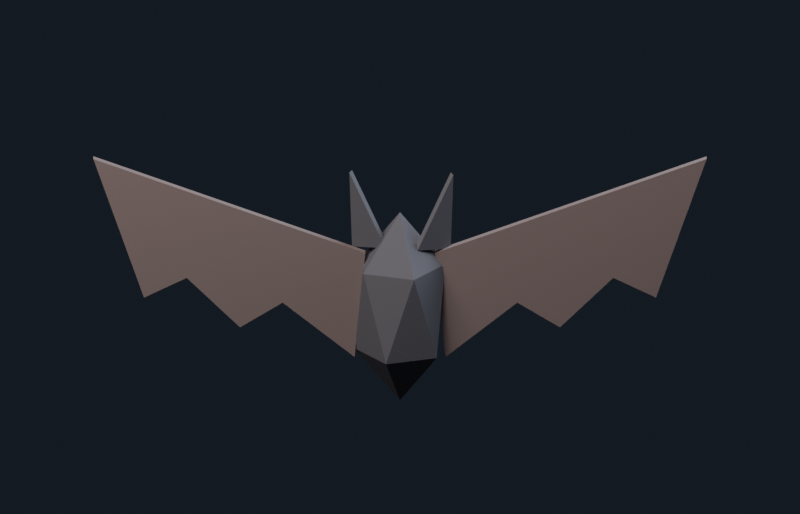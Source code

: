 # Source: bat.blend  (saved by Blender 5.2.44; exported with 4.5.12 LTS)
import bpy
from mathutils import Matrix  # noqa: F401  (used for matrix-valued properties, if any)

bpy.ops.wm.read_factory_settings(use_empty=True)
scene = bpy.context.scene
scene.name = 'Bat'

# ---- collections
col_main = bpy.data.collections.new('Main'); scene.collection.children.link(col_main)
col_preview = bpy.data.collections.new('_Preview'); scene.collection.children.link(col_preview)

# ---- materials (node trees are filled in below, after node groups)
mat_bat_body_charcoal_001 = bpy.data.materials.new('Bat_Body_Charcoal.001')
mat_bat_body_charcoal_001.diffuse_color = (0.105, 0.095, 0.105, 1.0)
mat_bat_wing_leather_001 = bpy.data.materials.new('Bat_Wing_Leather.001')
mat_bat_wing_leather_001.diffuse_color = (0.19, 0.135, 0.125, 1.0)

# ---- material node trees
mat_bat_body_charcoal_001.use_nodes = True; mat_bat_body_charcoal_001.node_tree.nodes.clear()
_N = mat_bat_body_charcoal_001.node_tree.nodes; _L = mat_bat_body_charcoal_001.node_tree.links
n0 = _N.new('ShaderNodeBsdfPrincipled'); n0.name = 'Principled BSDF'; n0.location = (-200, 100)
n0.inputs[0].default_value = (0.105, 0.095, 0.105, 1.0)
n0.inputs[2].default_value = 0.9
n0.inputs[10].default_value = 0.005
n1 = _N.new('ShaderNodeOutputMaterial'); n1.name = 'Material Output'; n1.location = (200, 100)
_L.new(n0.outputs[0], n1.inputs[0])
n1.is_active_output = True
mat_bat_wing_leather_001.use_nodes = True; mat_bat_wing_leather_001.node_tree.nodes.clear()
_N = mat_bat_wing_leather_001.node_tree.nodes; _L = mat_bat_wing_leather_001.node_tree.links
n0 = _N.new('ShaderNodeBsdfPrincipled'); n0.name = 'Principled BSDF'; n0.location = (-200, 100)
n0.inputs[0].default_value = (0.19, 0.135, 0.125, 1.0)
n0.inputs[2].default_value = 0.9
n0.inputs[10].default_value = 0.005
n1 = _N.new('ShaderNodeOutputMaterial'); n1.name = 'Material Output'; n1.location = (200, 100)
_L.new(n0.outputs[0], n1.inputs[0])
n1.is_active_output = True

# ---- world
world_obstacle_library_world_002 = bpy.data.worlds.new('Obstacle_Library_World.002'); scene.world = world_obstacle_library_world_002
world_obstacle_library_world_002.use_nodes = True; world_obstacle_library_world_002.node_tree.nodes.clear()
_N = world_obstacle_library_world_002.node_tree.nodes; _L = world_obstacle_library_world_002.node_tree.links
n0 = _N.new('ShaderNodeBackground'); n0.name = 'Background'; n0.location = (-200, 100)
n0.inputs[0].default_value = (0.06, 0.08, 0.12, 1.0)
n0.inputs[1].default_value = 0.22
n1 = _N.new('ShaderNodeOutputWorld'); n1.name = 'World Output'; n1.location = (200, 100)
_L.new(n0.outputs[0], n1.inputs[0])
n1.is_active_output = True

# ---- cameras
cam_obstacle_camera_001 = bpy.data.cameras.new('_Obstacle_Camera.001')
cam_obstacle_camera_001.type = 'ORTHO'
cam_obstacle_camera_001.passepartout_alpha = 1.0
cam_obstacle_camera_001.clip_start = 0.03
cam_obstacle_camera_001.lens = 26.0
cam_obstacle_camera_001.ortho_scale = 3.0

# ---- lights
light_obstacle_key_001 = bpy.data.lights.new('_Obstacle_Key.001', 'AREA')
light_obstacle_key_001.energy = 600.0
light_obstacle_key_001.shape = 'DISK'
light_obstacle_key_001.size = 5.0
light_obstacle_fill_001 = bpy.data.lights.new('_Obstacle_Fill.001', 'AREA')
light_obstacle_fill_001.color = (0.65, 0.8, 1.0)
light_obstacle_fill_001.energy = 350.0
light_obstacle_fill_001.shape = 'DISK'
light_obstacle_fill_001.size = 4.0

# ---- meshes
me_bat_body_002 = bpy.data.meshes.new('Bat_Body.002')
me_bat_body_002.from_pydata([(0.0, 0.0, -0.38), (0.1375, -0.09989, -0.1699), (-0.05251, -0.1616, -0.1699), (-0.1699, 0.0, -0.1699), (-0.05251, 0.1616, -0.1699), (0.1375, 0.09989, -0.1699), (0.05251, -0.1616, 0.1699), (-0.1375, -0.09989, 0.1699), (-0.1375, 0.09989, 0.1699), (0.05251, 0.1616, 0.1699), (0.1699, 0.0, 0.1699), (0.0, 0.0, 0.38)], [], [(0, 1, 2), (1, 0, 5), (0, 2, 3), (0, 3, 4), (0, 4, 5), (1, 5, 10), (2, 1, 6), (3, 2, 7), (4, 3, 8), (5, 4, 9), (1, 10, 6), (2, 6, 7), (3, 7, 8), (4, 8, 9), (5, 9, 10), (6, 10, 11), (7, 6, 11), (8, 7, 11), (9, 8, 11), (10, 9, 11)])
_uv = me_bat_body_002.uv_layers.new(name='UVMap')
_uv.uv.foreach_set('vector', [0.1818, 0.0, 0.2727, 0.1575, 0.09091, 0.1575, 0.2727, 0.1575, 0.3636, 0.0, 0.4545, 0.1575, 0.9091, 0.0, 1.0, 0.1575, 0.8182, 0.1575, 0.7273, 0.0, 0.8182, 0.1575, 0.6364, 0.1575, 0.5455, 0.0, 0.6364, 0.1575, 0.4545, 0.1575, 0.2727, 0.1575, 0.4545, 0.1575, 0.3636, 0.3149, 0.09091, 0.1575, 0.2727, 0.1575, 0.1818, 0.3149, 0.8182, 0.1575, 1.0, 0.1575, 0.9091, 0.3149, 0.6364, 0.1575, 0.8182, 0.1575, 0.7273, 0.3149, 0.4545, 0.1575, 0.6364, 0.1575, 0.5455, 0.3149, 0.2727, 0.1575, 0.3636, 0.3149, 0.1818, 0.3149, 0.09091, 0.1575, 0.1818, 0.3149, 0.0, 0.3149, 0.8182, 0.1575, 0.9091, 0.3149, 0.7273, 0.3149, 0.6364, 0.1575, 0.7273, 0.3149, 0.5455, 0.3149, 0.4545, 0.1575, 0.5455, 0.3149, 0.3636, 0.3149, 0.1818, 0.3149, 0.3636, 0.3149, 0.2727, 0.4724, 0.0, 0.3149, 0.1818, 0.3149, 0.09091, 0.4724, 0.7273, 0.3149, 0.9091, 0.3149, 0.8182, 0.4724, 0.5455, 0.3149, 0.7273, 0.3149, 0.6364, 0.4724, 0.3636, 0.3149, 0.5455, 0.3149, 0.4545, 0.4724])
_ca = me_bat_body_002.color_attributes.new('Color', 'BYTE_COLOR', 'CORNER')
_ca.data.foreach_set('color', [0.1046, 0.09531, 0.1046, 1.0, 0.1046, 0.09531, 0.1046, 1.0, 0.1046, 0.09531, 0.1046, 1.0, 0.1046, 0.09531, 0.1046, 1.0, 0.1046, 0.09531, 0.1046, 1.0, 0.1046, 0.09531, 0.1046, 1.0, 0.1046, 0.09531, 0.1046, 1.0, 0.1046, 0.09531, 0.1046, 1.0, 0.1046, 0.09531, 0.1046, 1.0, 0.1046, 0.09531, 0.1046, 1.0, 0.1046, 0.09531, 0.1046, 1.0, 0.1046, 0.09531, 0.1046, 1.0, 0.1046, 0.09531, 0.1046, 1.0, 0.1046, 0.09531, 0.1046, 1.0, 0.1046, 0.09531, 0.1046, 1.0, 0.1046, 0.09531, 0.1046, 1.0, 0.1046, 0.09531, 0.1046, 1.0, 0.1046, 0.09531, 0.1046, 1.0, 0.1046, 0.09531, 0.1046, 1.0, 0.1046, 0.09531, 0.1046, 1.0, 0.1046, 0.09531, 0.1046, 1.0, 0.1046, 0.09531, 0.1046, 1.0, 0.1046, 0.09531, 0.1046, 1.0, 0.1046, 0.09531, 0.1046, 1.0, 0.1046, 0.09531, 0.1046, 1.0, 0.1046, 0.09531, 0.1046, 1.0, 0.1046, 0.09531, 0.1046, 1.0, 0.1046, 0.09531, 0.1046, 1.0, 0.1046, 0.09531, 0.1046, 1.0, 0.1046, 0.09531, 0.1046, 1.0, 0.1046, 0.09531, 0.1046, 1.0, 0.1046, 0.09531, 0.1046, 1.0, 0.1046, 0.09531, 0.1046, 1.0, 0.1046, 0.09531, 0.1046, 1.0, 0.1046, 0.09531, 0.1046, 1.0, 0.1046, 0.09531, 0.1046, 1.0, 0.1046, 0.09531, 0.1046, 1.0, 0.1046, 0.09531, 0.1046, 1.0, 0.1046, 0.09531, 0.1046, 1.0, 0.1046, 0.09531, 0.1046, 1.0, 0.1046, 0.09531, 0.1046, 1.0, 0.1046, 0.09531, 0.1046, 1.0, 0.1046, 0.09531, 0.1046, 1.0, 0.1046, 0.09531, 0.1046, 1.0, 0.1046, 0.09531, 0.1046, 1.0, 0.1046, 0.09531, 0.1046, 1.0, 0.1046, 0.09531, 0.1046, 1.0, 0.1046, 0.09531, 0.1046, 1.0, 0.1046, 0.09531, 0.1046, 1.0, 0.1046, 0.09531, 0.1046, 1.0, 0.1046, 0.09531, 0.1046, 1.0, 0.1046, 0.09531, 0.1046, 1.0, 0.1046, 0.09531, 0.1046, 1.0, 0.1046, 0.09531, 0.1046, 1.0, 0.1046, 0.09531, 0.1046, 1.0, 0.1046, 0.09531, 0.1046, 1.0, 0.1046, 0.09531, 0.1046, 1.0, 0.1046, 0.09531, 0.1046, 1.0, 0.1046, 0.09531, 0.1046, 1.0, 0.1046, 0.09531, 0.1046, 1.0])
me_bat_body_002.materials.append(mat_bat_body_charcoal_001)
me_bat_body_002.update()
me_cave_bat_wing_left_solid_001 = bpy.data.meshes.new('Cave_Bat_Wing_Left_Solid.001')
me_cave_bat_wing_left_solid_001.from_pydata([(-4.768e-09, -0.014, 1.192e-09), (-1.02, -0.014, 0.38), (-0.83, -0.014, -0.18), (-0.67, -0.014, -0.1), (-0.47, -0.014, -0.3), (-0.31, -0.014, -0.2), (-0.04, -0.014, -0.42), (-4.768e-09, 0.014, 1.192e-09), (-1.02, 0.014, 0.38), (-0.83, 0.014, -0.18), (-0.67, 0.014, -0.1), (-0.47, 0.014, -0.3), (-0.31, 0.014, -0.2), (-0.04, 0.014, -0.42)], [], [(0, 3, 5), (10, 12, 11), (1, 0, 7), (2, 1, 8), (3, 2, 9), (4, 3, 10), (5, 4, 11), (6, 5, 12), (0, 6, 13), (0, 5, 6), (5, 3, 4), (3, 1, 2), (1, 3, 0), (13, 12, 7), (7, 10, 8), (12, 10, 7), (8, 10, 9), (1, 7, 8), (2, 8, 9), (3, 9, 10), (4, 10, 11), (5, 11, 12), (6, 12, 13), (0, 13, 7)])
_uv = me_cave_bat_wing_left_solid_001.uv_layers.new(name='UVMap')
_uv.uv.foreach_set('vector', [0.0, 0.0, 1.0, 0.0, 1.0, 1.0, 0.0, 0.0, 1.0, 0.0, 1.0, 1.0, 0.0, 0.0, 1.0, 0.0, 1.0, 1.0, 0.0, 0.0, 1.0, 0.0, 1.0, 1.0, 0.0, 0.0, 1.0, 0.0, 1.0, 1.0, 0.0, 0.0, 1.0, 0.0, 1.0, 1.0, 0.0, 0.0, 1.0, 0.0, 1.0, 1.0, 0.0, 0.0, 1.0, 0.0, 1.0, 1.0, 0.0, 0.0, 1.0, 0.0, 1.0, 1.0, 0.0, 0.0, 1.0, 0.0, 1.0, 1.0, 0.0, 0.0, 1.0, 0.0, 1.0, 1.0, 0.0, 0.0, 1.0, 0.0, 1.0, 1.0, 0.0, 0.0, 1.0, 0.0, 1.0, 1.0, 0.0, 0.0, 1.0, 0.0, 1.0, 1.0, 0.0, 0.0, 1.0, 0.0, 1.0, 1.0, 0.0, 0.0, 1.0, 0.0, 1.0, 1.0, 0.0, 0.0, 1.0, 0.0, 1.0, 1.0, 0.0, 0.0, 1.0, 0.0, 1.0, 1.0, 0.0, 0.0, 1.0, 0.0, 1.0, 1.0, 0.0, 0.0, 1.0, 0.0, 1.0, 1.0, 0.0, 0.0, 1.0, 0.0, 1.0, 1.0, 0.0, 0.0, 1.0, 0.0, 1.0, 1.0, 0.0, 0.0, 1.0, 0.0, 1.0, 1.0, 0.0, 0.0, 1.0, 0.0, 1.0, 1.0])
_ca = me_cave_bat_wing_left_solid_001.color_attributes.new('Color', 'BYTE_COLOR', 'CORNER')
_ca.data.foreach_set('color', [0.1912, 0.1356, 0.1248, 1.0, 0.1912, 0.1356, 0.1248, 1.0, 0.1912, 0.1356, 0.1248, 1.0, 0.1912, 0.1356, 0.1248, 1.0, 0.1912, 0.1356, 0.1248, 1.0, 0.1912, 0.1356, 0.1248, 1.0, 0.1912, 0.1356, 0.1248, 1.0, 0.1912, 0.1356, 0.1248, 1.0, 0.1912, 0.1356, 0.1248, 1.0, 0.1912, 0.1356, 0.1248, 1.0, 0.1912, 0.1356, 0.1248, 1.0, 0.1912, 0.1356, 0.1248, 1.0, 0.1912, 0.1356, 0.1248, 1.0, 0.1912, 0.1356, 0.1248, 1.0, 0.1912, 0.1356, 0.1248, 1.0, 0.1912, 0.1356, 0.1248, 1.0, 0.1912, 0.1356, 0.1248, 1.0, 0.1912, 0.1356, 0.1248, 1.0, 0.1912, 0.1356, 0.1248, 1.0, 0.1912, 0.1356, 0.1248, 1.0, 0.1912, 0.1356, 0.1248, 1.0, 0.1912, 0.1356, 0.1248, 1.0, 0.1912, 0.1356, 0.1248, 1.0, 0.1912, 0.1356, 0.1248, 1.0, 0.1912, 0.1356, 0.1248, 1.0, 0.1912, 0.1356, 0.1248, 1.0, 0.1912, 0.1356, 0.1248, 1.0, 0.1912, 0.1356, 0.1248, 1.0, 0.1912, 0.1356, 0.1248, 1.0, 0.1912, 0.1356, 0.1248, 1.0, 0.1912, 0.1356, 0.1248, 1.0, 0.1912, 0.1356, 0.1248, 1.0, 0.1912, 0.1356, 0.1248, 1.0, 0.1912, 0.1356, 0.1248, 1.0, 0.1912, 0.1356, 0.1248, 1.0, 0.1912, 0.1356, 0.1248, 1.0, 0.1912, 0.1356, 0.1248, 1.0, 0.1912, 0.1356, 0.1248, 1.0, 0.1912, 0.1356, 0.1248, 1.0, 0.1912, 0.1356, 0.1248, 1.0, 0.1912, 0.1356, 0.1248, 1.0, 0.1912, 0.1356, 0.1248, 1.0, 0.1912, 0.1356, 0.1248, 1.0, 0.1912, 0.1356, 0.1248, 1.0, 0.1912, 0.1356, 0.1248, 1.0, 0.1912, 0.1356, 0.1248, 1.0, 0.1912, 0.1356, 0.1248, 1.0, 0.1912, 0.1356, 0.1248, 1.0, 0.1912, 0.1356, 0.1248, 1.0, 0.1912, 0.1356, 0.1248, 1.0, 0.1912, 0.1356, 0.1248, 1.0, 0.1912, 0.1356, 0.1248, 1.0, 0.1912, 0.1356, 0.1248, 1.0, 0.1912, 0.1356, 0.1248, 1.0, 0.1912, 0.1356, 0.1248, 1.0, 0.1912, 0.1356, 0.1248, 1.0, 0.1912, 0.1356, 0.1248, 1.0, 0.1912, 0.1356, 0.1248, 1.0, 0.1912, 0.1356, 0.1248, 1.0, 0.1912, 0.1356, 0.1248, 1.0, 0.1912, 0.1356, 0.1248, 1.0, 0.1912, 0.1356, 0.1248, 1.0, 0.1912, 0.1356, 0.1248, 1.0, 0.1912, 0.1356, 0.1248, 1.0, 0.1912, 0.1356, 0.1248, 1.0, 0.1912, 0.1356, 0.1248, 1.0, 0.1912, 0.1356, 0.1248, 1.0, 0.1912, 0.1356, 0.1248, 1.0, 0.1912, 0.1356, 0.1248, 1.0, 0.1912, 0.1356, 0.1248, 1.0, 0.1912, 0.1356, 0.1248, 1.0, 0.1912, 0.1356, 0.1248, 1.0])
me_cave_bat_wing_left_solid_001.materials.append(mat_bat_wing_leather_001)
me_cave_bat_wing_left_solid_001.update()
me_bat_ear__1_002 = bpy.data.meshes.new('Bat_Ear_-1.002')
me_bat_ear__1_002.from_pydata([(-0.055, -0.04, 0.25), (-0.19, 0.0, 0.54), (-0.18, 0.03, 0.23), (-0.04457, -0.02075, 0.2522), (-0.1796, 0.01925, 0.5422), (-0.1696, 0.04925, 0.2322)], [], [(0, 1, 2), (3, 5, 4), (0, 2, 5, 3), (1, 0, 3, 4), (2, 1, 4, 5)])
_uv = me_bat_ear__1_002.uv_layers.new(name='UVMap')
_uv.uv.foreach_set('vector', [0.0, 0.0, 1.0, 0.0, 1.0, 1.0, 0.0, 0.0, 1.0, 1.0, 1.0, 0.0, 0.0, 0.0, 1.0, 1.0, 1.0, 1.0, 0.0, 0.0, 1.0, 0.0, 0.0, 0.0, 0.0, 0.0, 1.0, 0.0, 1.0, 1.0, 1.0, 0.0, 1.0, 0.0, 1.0, 1.0])
_ca = me_bat_ear__1_002.color_attributes.new('Color', 'BYTE_COLOR', 'CORNER')
_ca.data.foreach_set('color', [0.1046, 0.09531, 0.1046, 1.0, 0.1046, 0.09531, 0.1046, 1.0, 0.1046, 0.09531, 0.1046, 1.0, 0.1046, 0.09531, 0.1046, 1.0, 0.1046, 0.09531, 0.1046, 1.0, 0.1046, 0.09531, 0.1046, 1.0, 0.1046, 0.09531, 0.1046, 1.0, 0.1046, 0.09531, 0.1046, 1.0, 0.1046, 0.09531, 0.1046, 1.0, 0.1046, 0.09531, 0.1046, 1.0, 0.1046, 0.09531, 0.1046, 1.0, 0.1046, 0.09531, 0.1046, 1.0, 0.1046, 0.09531, 0.1046, 1.0, 0.1046, 0.09531, 0.1046, 1.0, 0.1046, 0.09531, 0.1046, 1.0, 0.1046, 0.09531, 0.1046, 1.0, 0.1046, 0.09531, 0.1046, 1.0, 0.1046, 0.09531, 0.1046, 1.0])
me_bat_ear__1_002.materials.append(mat_bat_body_charcoal_001)
me_bat_ear__1_002.update()
me_cave_bat_wing_right_solid_001 = bpy.data.meshes.new('Cave_Bat_Wing_Right_Solid.001')
me_cave_bat_wing_right_solid_001.from_pydata([(4.768e-09, -0.014, 1.192e-09), (1.02, -0.014, 0.38), (0.83, -0.014, -0.18), (0.67, -0.014, -0.1), (0.47, -0.014, -0.3), (0.31, -0.014, -0.2), (0.04, -0.014, -0.42), (4.768e-09, 0.014, 1.192e-09), (1.02, 0.014, 0.38), (0.83, 0.014, -0.18), (0.67, 0.014, -0.1), (0.47, 0.014, -0.3), (0.31, 0.014, -0.2), (0.04, 0.014, -0.42)], [], [(0, 5, 3), (10, 11, 12), (1, 7, 0), (2, 8, 1), (3, 9, 2), (4, 10, 3), (5, 11, 4), (6, 12, 5), (0, 13, 6), (0, 6, 5), (5, 4, 3), (3, 2, 1), (1, 0, 3), (13, 7, 12), (7, 8, 10), (12, 7, 10), (8, 9, 10), (1, 8, 7), (2, 9, 8), (3, 10, 9), (4, 11, 10), (5, 12, 11), (6, 13, 12), (0, 7, 13)])
_uv = me_cave_bat_wing_right_solid_001.uv_layers.new(name='UVMap')
_uv.uv.foreach_set('vector', [0.0, 0.0, 1.0, 0.0, 1.0, 1.0, 0.0, 0.0, 1.0, 0.0, 1.0, 1.0, 0.0, 0.0, 1.0, 0.0, 1.0, 1.0, 0.0, 0.0, 1.0, 0.0, 1.0, 1.0, 0.0, 0.0, 1.0, 0.0, 1.0, 1.0, 0.0, 0.0, 1.0, 0.0, 1.0, 1.0, 0.0, 0.0, 1.0, 0.0, 1.0, 1.0, 0.0, 0.0, 1.0, 0.0, 1.0, 1.0, 0.0, 0.0, 1.0, 0.0, 1.0, 1.0, 0.0, 0.0, 1.0, 0.0, 1.0, 1.0, 0.0, 0.0, 1.0, 0.0, 1.0, 1.0, 0.0, 0.0, 1.0, 0.0, 1.0, 1.0, 0.0, 0.0, 1.0, 0.0, 1.0, 1.0, 0.0, 0.0, 1.0, 0.0, 1.0, 1.0, 0.0, 0.0, 1.0, 0.0, 1.0, 1.0, 0.0, 0.0, 1.0, 0.0, 1.0, 1.0, 0.0, 0.0, 1.0, 0.0, 1.0, 1.0, 0.0, 0.0, 1.0, 0.0, 1.0, 1.0, 0.0, 0.0, 1.0, 0.0, 1.0, 1.0, 0.0, 0.0, 1.0, 0.0, 1.0, 1.0, 0.0, 0.0, 1.0, 0.0, 1.0, 1.0, 0.0, 0.0, 1.0, 0.0, 1.0, 1.0, 0.0, 0.0, 1.0, 0.0, 1.0, 1.0, 0.0, 0.0, 1.0, 0.0, 1.0, 1.0])
_ca = me_cave_bat_wing_right_solid_001.color_attributes.new('Color', 'BYTE_COLOR', 'CORNER')
_ca.data.foreach_set('color', [0.1912, 0.1356, 0.1248, 1.0, 0.1912, 0.1356, 0.1248, 1.0, 0.1912, 0.1356, 0.1248, 1.0, 0.1912, 0.1356, 0.1248, 1.0, 0.1912, 0.1356, 0.1248, 1.0, 0.1912, 0.1356, 0.1248, 1.0, 0.1912, 0.1356, 0.1248, 1.0, 0.1912, 0.1356, 0.1248, 1.0, 0.1912, 0.1356, 0.1248, 1.0, 0.1912, 0.1356, 0.1248, 1.0, 0.1912, 0.1356, 0.1248, 1.0, 0.1912, 0.1356, 0.1248, 1.0, 0.1912, 0.1356, 0.1248, 1.0, 0.1912, 0.1356, 0.1248, 1.0, 0.1912, 0.1356, 0.1248, 1.0, 0.1912, 0.1356, 0.1248, 1.0, 0.1912, 0.1356, 0.1248, 1.0, 0.1912, 0.1356, 0.1248, 1.0, 0.1912, 0.1356, 0.1248, 1.0, 0.1912, 0.1356, 0.1248, 1.0, 0.1912, 0.1356, 0.1248, 1.0, 0.1912, 0.1356, 0.1248, 1.0, 0.1912, 0.1356, 0.1248, 1.0, 0.1912, 0.1356, 0.1248, 1.0, 0.1912, 0.1356, 0.1248, 1.0, 0.1912, 0.1356, 0.1248, 1.0, 0.1912, 0.1356, 0.1248, 1.0, 0.1912, 0.1356, 0.1248, 1.0, 0.1912, 0.1356, 0.1248, 1.0, 0.1912, 0.1356, 0.1248, 1.0, 0.1912, 0.1356, 0.1248, 1.0, 0.1912, 0.1356, 0.1248, 1.0, 0.1912, 0.1356, 0.1248, 1.0, 0.1912, 0.1356, 0.1248, 1.0, 0.1912, 0.1356, 0.1248, 1.0, 0.1912, 0.1356, 0.1248, 1.0, 0.1912, 0.1356, 0.1248, 1.0, 0.1912, 0.1356, 0.1248, 1.0, 0.1912, 0.1356, 0.1248, 1.0, 0.1912, 0.1356, 0.1248, 1.0, 0.1912, 0.1356, 0.1248, 1.0, 0.1912, 0.1356, 0.1248, 1.0, 0.1912, 0.1356, 0.1248, 1.0, 0.1912, 0.1356, 0.1248, 1.0, 0.1912, 0.1356, 0.1248, 1.0, 0.1912, 0.1356, 0.1248, 1.0, 0.1912, 0.1356, 0.1248, 1.0, 0.1912, 0.1356, 0.1248, 1.0, 0.1912, 0.1356, 0.1248, 1.0, 0.1912, 0.1356, 0.1248, 1.0, 0.1912, 0.1356, 0.1248, 1.0, 0.1912, 0.1356, 0.1248, 1.0, 0.1912, 0.1356, 0.1248, 1.0, 0.1912, 0.1356, 0.1248, 1.0, 0.1912, 0.1356, 0.1248, 1.0, 0.1912, 0.1356, 0.1248, 1.0, 0.1912, 0.1356, 0.1248, 1.0, 0.1912, 0.1356, 0.1248, 1.0, 0.1912, 0.1356, 0.1248, 1.0, 0.1912, 0.1356, 0.1248, 1.0, 0.1912, 0.1356, 0.1248, 1.0, 0.1912, 0.1356, 0.1248, 1.0, 0.1912, 0.1356, 0.1248, 1.0, 0.1912, 0.1356, 0.1248, 1.0, 0.1912, 0.1356, 0.1248, 1.0, 0.1912, 0.1356, 0.1248, 1.0, 0.1912, 0.1356, 0.1248, 1.0, 0.1912, 0.1356, 0.1248, 1.0, 0.1912, 0.1356, 0.1248, 1.0, 0.1912, 0.1356, 0.1248, 1.0, 0.1912, 0.1356, 0.1248, 1.0, 0.1912, 0.1356, 0.1248, 1.0])
me_cave_bat_wing_right_solid_001.materials.append(mat_bat_wing_leather_001)
me_cave_bat_wing_right_solid_001.update()
me_bat_ear_1_002 = bpy.data.meshes.new('Bat_Ear_1.002')
me_bat_ear_1_002.from_pydata([(0.055, -0.04, 0.25), (0.19, 0.0, 0.54), (0.18, 0.03, 0.23), (0.06543, -0.05925, 0.2478), (0.2004, -0.01925, 0.5378), (0.1904, 0.01075, 0.2278)], [], [(0, 1, 2), (3, 5, 4), (0, 2, 5, 3), (1, 0, 3, 4), (2, 1, 4, 5)])
_uv = me_bat_ear_1_002.uv_layers.new(name='UVMap')
_uv.uv.foreach_set('vector', [0.0, 0.0, 1.0, 0.0, 1.0, 1.0, 0.0, 0.0, 1.0, 1.0, 1.0, 0.0, 0.0, 0.0, 1.0, 1.0, 1.0, 1.0, 0.0, 0.0, 1.0, 0.0, 0.0, 0.0, 0.0, 0.0, 1.0, 0.0, 1.0, 1.0, 1.0, 0.0, 1.0, 0.0, 1.0, 1.0])
_ca = me_bat_ear_1_002.color_attributes.new('Color', 'BYTE_COLOR', 'CORNER')
_ca.data.foreach_set('color', [0.1046, 0.09531, 0.1046, 1.0, 0.1046, 0.09531, 0.1046, 1.0, 0.1046, 0.09531, 0.1046, 1.0, 0.1046, 0.09531, 0.1046, 1.0, 0.1046, 0.09531, 0.1046, 1.0, 0.1046, 0.09531, 0.1046, 1.0, 0.1046, 0.09531, 0.1046, 1.0, 0.1046, 0.09531, 0.1046, 1.0, 0.1046, 0.09531, 0.1046, 1.0, 0.1046, 0.09531, 0.1046, 1.0, 0.1046, 0.09531, 0.1046, 1.0, 0.1046, 0.09531, 0.1046, 1.0, 0.1046, 0.09531, 0.1046, 1.0, 0.1046, 0.09531, 0.1046, 1.0, 0.1046, 0.09531, 0.1046, 1.0, 0.1046, 0.09531, 0.1046, 1.0, 0.1046, 0.09531, 0.1046, 1.0, 0.1046, 0.09531, 0.1046, 1.0])
me_bat_ear_1_002.materials.append(mat_bat_body_charcoal_001)
me_bat_ear_1_002.update()

# ---- objects
ob_cave_bat_root_001 = bpy.data.objects.new('Cave_Bat_ROOT.001', None)
ob_cave_bat_body_001 = bpy.data.objects.new('Cave_Bat_Body.001', me_bat_body_002)
ob_cave_bat_wing_left_001 = bpy.data.objects.new('Cave_Bat_Wing_Left.001', me_cave_bat_wing_left_solid_001)
ob_cave_bat_ear__1_001 = bpy.data.objects.new('Cave_Bat_Ear_-1.001', me_bat_ear__1_002)
ob_cave_bat_wing_right_001 = bpy.data.objects.new('Cave_Bat_Wing_Right.001', me_cave_bat_wing_right_solid_001)
ob_cave_bat_ear_1_001 = bpy.data.objects.new('Cave_Bat_Ear_1.001', me_bat_ear_1_002)
ob_obstacle_camera_001 = bpy.data.objects.new('_Obstacle_Camera.001', cam_obstacle_camera_001)
ob_obstacle_key_001 = bpy.data.objects.new('_Obstacle_Key.001', light_obstacle_key_001)
ob_obstacle_fill_001 = bpy.data.objects.new('_Obstacle_Fill.001', light_obstacle_fill_001)

# ---- transforms, parenting, visibility, modifiers, constraints
ob_cave_bat_root_001.location = (0.0, 0.0, 0.0)
ob_cave_bat_root_001.empty_display_size = 0.4
ob_cave_bat_body_001.parent = ob_cave_bat_root_001
ob_cave_bat_body_001.location = (0.0, 0.0, 0.0)
ob_cave_bat_wing_left_001.parent = ob_cave_bat_root_001
ob_cave_bat_wing_left_001.location = (-0.13, 0.0, 0.22)
ob_cave_bat_ear__1_001.parent = ob_cave_bat_root_001
ob_cave_bat_ear__1_001.location = (0.0, 0.0, 0.0)
ob_cave_bat_wing_right_001.parent = ob_cave_bat_root_001
ob_cave_bat_wing_right_001.location = (0.13, 0.0, 0.22)
ob_cave_bat_ear_1_001.parent = ob_cave_bat_root_001
ob_cave_bat_ear_1_001.location = (0.0, 0.0, 0.0)
ob_obstacle_camera_001.location = (0.0, -4.0, 1.8)
ob_obstacle_camera_001.rotation_euler = (1.19, -0.0, 0.0)
ob_obstacle_camera_001.lock_location = (True, True, True)
ob_obstacle_camera_001.lock_rotation = (True, True, True)
ob_obstacle_key_001.location = (-2.0, -3.0, 5.0)
ob_obstacle_key_001.rotation_euler = (0.6248, 1.791e-08, -0.588)
ob_obstacle_fill_001.location = (3.0, 1.0, 3.0)
ob_obstacle_fill_001.rotation_euler = (1.007, 1.744e-07, 1.893)

# ---- collection membership
col_main.objects.link(ob_cave_bat_root_001)
col_main.objects.link(ob_cave_bat_body_001)
col_main.objects.link(ob_cave_bat_wing_left_001)
col_main.objects.link(ob_cave_bat_ear__1_001)
col_main.objects.link(ob_cave_bat_wing_right_001)
col_main.objects.link(ob_cave_bat_ear_1_001)
col_preview.objects.link(ob_obstacle_camera_001)
col_preview.objects.link(ob_obstacle_key_001)
col_preview.objects.link(ob_obstacle_fill_001)

# ---- scene / render settings (as saved in the file)
scene.camera = ob_obstacle_camera_001
scene.frame_start = 1; scene.frame_end = 250; scene.frame_set(1)
scene.render.engine = 'CYCLES'
scene.render.image_settings.exr_codec = 'NONE'
scene.render.resolution_x = 1400
scene.render.resolution_y = 900
scene.render.use_bake_clear = False
scene.render.bake_margin = 0
scene.render.bake_bias = 0.0
scene.render.bake_samples = 0
scene.render.simplify_subdivision_render = 0
scene.render.simplify_child_particles_render = 0.0
scene.render.compositor_device = 'GPU'
scene.cycles.samples = 32
scene.eevee.use_volume_custom_range = False
scene.eevee.gtao_distance = 0.0
scene.eevee.use_fast_gi = False
scene.eevee.fast_gi_thickness_near = 0.1
scene.eevee.fast_gi_thickness_far = 0.0
scene.eevee.ray_tracing_options.screen_trace_thickness = 0.1
scene.view_settings.exposure = -0.25
bpy.context.view_layer.update()
